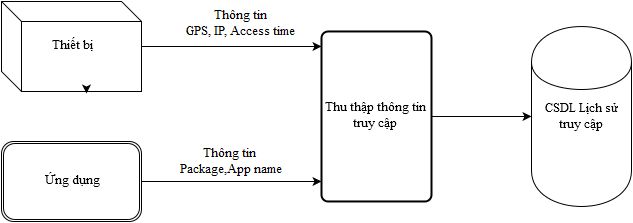

The diagram above was exported from draw.io. Its source (the exported page's mxGraphModel, read from the mxfile embedded in the PNG):
<mxGraphModel dx="1434" dy="746" grid="1" gridSize="10" guides="1" tooltips="1" connect="1" arrows="1" fold="1" page="1" pageScale="1" pageWidth="826" pageHeight="1169" background="#ffffff" math="0">
  <root>
    <mxCell id="0" />
    <mxCell id="1" parent="0" />
    <mxCell id="3" value="Ứng dụng&lt;br&gt;" style="shape=ext;double=1;rounded=1;whiteSpace=wrap;html=1;fontFamily=Times New Roman;fontSize=13;" parent="1" vertex="1">
      <mxGeometry x="80" y="250" width="140" height="80" as="geometry" />
    </mxCell>
    <mxCell id="4" value="CSDL Lịch sử truy cập&lt;br&gt;" style="shape=cylinder;whiteSpace=wrap;html=1;fontFamily=Times New Roman;fontSize=13;" parent="1" vertex="1">
      <mxGeometry x="610" y="135" width="100" height="180" as="geometry" />
    </mxCell>
    <mxCell id="5" value="Thông tin&amp;nbsp; &lt;br&gt;Package,App name&lt;br&gt;" style="endArrow=classic;html=1;fontFamily=Times New Roman;fontSize=13;exitX=1;exitY=0.5;" parent="1" source="3" edge="1">
      <mxGeometry y="20" width="50" height="50" relative="1" as="geometry">
        <mxPoint x="10" y="60" as="sourcePoint" />
        <mxPoint x="400" y="290" as="targetPoint" />
        <mxPoint as="offset" />
      </mxGeometry>
    </mxCell>
    <mxCell id="6" value="Thiết bị&lt;br&gt;" style="shape=cube;whiteSpace=wrap;html=1;fontFamily=Times New Roman;fontSize=13;" vertex="1" parent="1">
      <mxGeometry x="80" y="110" width="140" height="90" as="geometry" />
    </mxCell>
    <mxCell id="7" style="edgeStyle=orthogonalEdgeStyle;rounded=0;html=1;exitX=0.75;exitY=1;entryX=0.608;entryY=1.025;entryPerimeter=0;jettySize=auto;orthogonalLoop=1;fontFamily=Times New Roman;fontSize=13;" edge="1" parent="1" source="6" target="6">
      <mxGeometry relative="1" as="geometry" />
    </mxCell>
    <mxCell id="8" value="Thông tin &lt;br&gt;GPS, IP, Access time&lt;br&gt;" style="endArrow=classic;html=1;fontFamily=Times New Roman;fontSize=13;exitX=1;exitY=0.5;" edge="1" parent="1" source="6">
      <mxGeometry x="0.0978" y="23" width="50" height="50" relative="1" as="geometry">
        <mxPoint x="10" y="60" as="sourcePoint" />
        <mxPoint x="400" y="155" as="targetPoint" />
        <mxPoint as="offset" />
      </mxGeometry>
    </mxCell>
    <mxCell id="10" value="Thu thập thông tin truy cập&lt;br&gt;" style="strokeWidth=2;html=1;shape=mxgraph.flowchart.process;whiteSpace=wrap;fontFamily=Times New Roman;fontSize=13;" vertex="1" parent="1">
      <mxGeometry x="400" y="140" width="110" height="170" as="geometry" />
    </mxCell>
    <mxCell id="11" value="" style="endArrow=classic;html=1;fontFamily=Times New Roman;fontSize=13;entryX=0;entryY=0.5;exitX=1;exitY=0.5;exitPerimeter=0;" edge="1" parent="1" source="10" target="4">
      <mxGeometry width="50" height="50" relative="1" as="geometry">
        <mxPoint x="10" y="60" as="sourcePoint" />
        <mxPoint x="60" y="10" as="targetPoint" />
      </mxGeometry>
    </mxCell>
  </root>
</mxGraphModel>